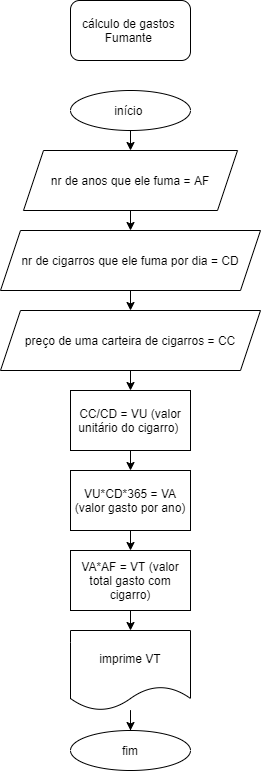

The diagram above was exported from draw.io. Its source (the exported page's mxGraphModel, read from the mxfile embedded in the PNG):
<mxGraphModel dx="868" dy="450" grid="1" gridSize="10" guides="1" tooltips="1" connect="1" arrows="1" fold="1" page="1" pageScale="1" pageWidth="827" pageHeight="1169" math="0" shadow="0">
  <root>
    <mxCell id="0" />
    <mxCell id="1" parent="0" />
    <mxCell id="PWMNcLdavtr-91NWxUDn-1" value="cálculo de gastos&amp;nbsp;&lt;br&gt;Fumante&amp;nbsp;" style="rounded=1;whiteSpace=wrap;html=1;" vertex="1" parent="1">
      <mxGeometry x="350" y="40" width="120" height="60" as="geometry" />
    </mxCell>
    <mxCell id="PWMNcLdavtr-91NWxUDn-7" style="edgeStyle=orthogonalEdgeStyle;rounded=0;orthogonalLoop=1;jettySize=auto;html=1;exitX=0.5;exitY=1;exitDx=0;exitDy=0;entryX=0.5;entryY=0;entryDx=0;entryDy=0;" edge="1" parent="1" source="PWMNcLdavtr-91NWxUDn-2" target="PWMNcLdavtr-91NWxUDn-4">
      <mxGeometry relative="1" as="geometry" />
    </mxCell>
    <mxCell id="PWMNcLdavtr-91NWxUDn-2" value="nr de anos que ele fuma = AF" style="shape=parallelogram;perimeter=parallelogramPerimeter;whiteSpace=wrap;html=1;fixedSize=1;" vertex="1" parent="1">
      <mxGeometry x="303" y="190" width="214" height="60" as="geometry" />
    </mxCell>
    <mxCell id="PWMNcLdavtr-91NWxUDn-6" style="edgeStyle=orthogonalEdgeStyle;rounded=0;orthogonalLoop=1;jettySize=auto;html=1;exitX=0.5;exitY=1;exitDx=0;exitDy=0;entryX=0.5;entryY=0;entryDx=0;entryDy=0;" edge="1" parent="1" source="PWMNcLdavtr-91NWxUDn-3" target="PWMNcLdavtr-91NWxUDn-2">
      <mxGeometry relative="1" as="geometry" />
    </mxCell>
    <mxCell id="PWMNcLdavtr-91NWxUDn-3" value="início&amp;nbsp;" style="ellipse;whiteSpace=wrap;html=1;" vertex="1" parent="1">
      <mxGeometry x="350" y="130" width="120" height="40" as="geometry" />
    </mxCell>
    <mxCell id="PWMNcLdavtr-91NWxUDn-8" style="edgeStyle=orthogonalEdgeStyle;rounded=0;orthogonalLoop=1;jettySize=auto;html=1;exitX=0.5;exitY=1;exitDx=0;exitDy=0;entryX=0.5;entryY=0;entryDx=0;entryDy=0;" edge="1" parent="1" source="PWMNcLdavtr-91NWxUDn-4" target="PWMNcLdavtr-91NWxUDn-5">
      <mxGeometry relative="1" as="geometry" />
    </mxCell>
    <mxCell id="PWMNcLdavtr-91NWxUDn-4" value="nr de cigarros que ele fuma por dia = CD" style="shape=parallelogram;perimeter=parallelogramPerimeter;whiteSpace=wrap;html=1;fixedSize=1;" vertex="1" parent="1">
      <mxGeometry x="280" y="270" width="260" height="60" as="geometry" />
    </mxCell>
    <mxCell id="PWMNcLdavtr-91NWxUDn-11" style="edgeStyle=orthogonalEdgeStyle;rounded=0;orthogonalLoop=1;jettySize=auto;html=1;exitX=0.5;exitY=1;exitDx=0;exitDy=0;entryX=0.5;entryY=0;entryDx=0;entryDy=0;" edge="1" parent="1" source="PWMNcLdavtr-91NWxUDn-5" target="PWMNcLdavtr-91NWxUDn-10">
      <mxGeometry relative="1" as="geometry" />
    </mxCell>
    <mxCell id="PWMNcLdavtr-91NWxUDn-5" value="preço de uma carteira de cigarros = CC" style="shape=parallelogram;perimeter=parallelogramPerimeter;whiteSpace=wrap;html=1;fixedSize=1;" vertex="1" parent="1">
      <mxGeometry x="280" y="350" width="260" height="60" as="geometry" />
    </mxCell>
    <mxCell id="PWMNcLdavtr-91NWxUDn-13" style="edgeStyle=orthogonalEdgeStyle;rounded=0;orthogonalLoop=1;jettySize=auto;html=1;exitX=0.5;exitY=1;exitDx=0;exitDy=0;entryX=0.5;entryY=0;entryDx=0;entryDy=0;" edge="1" parent="1" source="PWMNcLdavtr-91NWxUDn-10" target="PWMNcLdavtr-91NWxUDn-12">
      <mxGeometry relative="1" as="geometry" />
    </mxCell>
    <mxCell id="PWMNcLdavtr-91NWxUDn-10" value="CC/CD = VU (valor unitário do cigarro)&amp;nbsp;" style="rounded=0;whiteSpace=wrap;html=1;" vertex="1" parent="1">
      <mxGeometry x="350" y="430" width="120" height="60" as="geometry" />
    </mxCell>
    <mxCell id="PWMNcLdavtr-91NWxUDn-15" style="edgeStyle=orthogonalEdgeStyle;rounded=0;orthogonalLoop=1;jettySize=auto;html=1;exitX=0.5;exitY=1;exitDx=0;exitDy=0;entryX=0.5;entryY=0;entryDx=0;entryDy=0;" edge="1" parent="1" source="PWMNcLdavtr-91NWxUDn-12" target="PWMNcLdavtr-91NWxUDn-14">
      <mxGeometry relative="1" as="geometry" />
    </mxCell>
    <mxCell id="PWMNcLdavtr-91NWxUDn-12" value="VU*CD*365 = VA (valor gasto por ano)" style="rounded=0;whiteSpace=wrap;html=1;" vertex="1" parent="1">
      <mxGeometry x="350" y="510" width="120" height="60" as="geometry" />
    </mxCell>
    <mxCell id="PWMNcLdavtr-91NWxUDn-17" style="edgeStyle=orthogonalEdgeStyle;rounded=0;orthogonalLoop=1;jettySize=auto;html=1;exitX=0.5;exitY=1;exitDx=0;exitDy=0;entryX=0.5;entryY=0;entryDx=0;entryDy=0;" edge="1" parent="1" source="PWMNcLdavtr-91NWxUDn-14" target="PWMNcLdavtr-91NWxUDn-16">
      <mxGeometry relative="1" as="geometry" />
    </mxCell>
    <mxCell id="PWMNcLdavtr-91NWxUDn-14" value="VA*AF = VT (valor total gasto com cigarro)" style="rounded=0;whiteSpace=wrap;html=1;" vertex="1" parent="1">
      <mxGeometry x="350" y="590" width="120" height="60" as="geometry" />
    </mxCell>
    <mxCell id="PWMNcLdavtr-91NWxUDn-19" style="edgeStyle=orthogonalEdgeStyle;rounded=0;orthogonalLoop=1;jettySize=auto;html=1;entryX=0.5;entryY=0;entryDx=0;entryDy=0;" edge="1" parent="1" source="PWMNcLdavtr-91NWxUDn-16" target="PWMNcLdavtr-91NWxUDn-18">
      <mxGeometry relative="1" as="geometry" />
    </mxCell>
    <mxCell id="PWMNcLdavtr-91NWxUDn-16" value="imprime VT" style="shape=document;whiteSpace=wrap;html=1;boundedLbl=1;" vertex="1" parent="1">
      <mxGeometry x="350" y="670" width="120" height="80" as="geometry" />
    </mxCell>
    <mxCell id="PWMNcLdavtr-91NWxUDn-18" value="fim" style="ellipse;whiteSpace=wrap;html=1;" vertex="1" parent="1">
      <mxGeometry x="350" y="770" width="120" height="40" as="geometry" />
    </mxCell>
  </root>
</mxGraphModel>